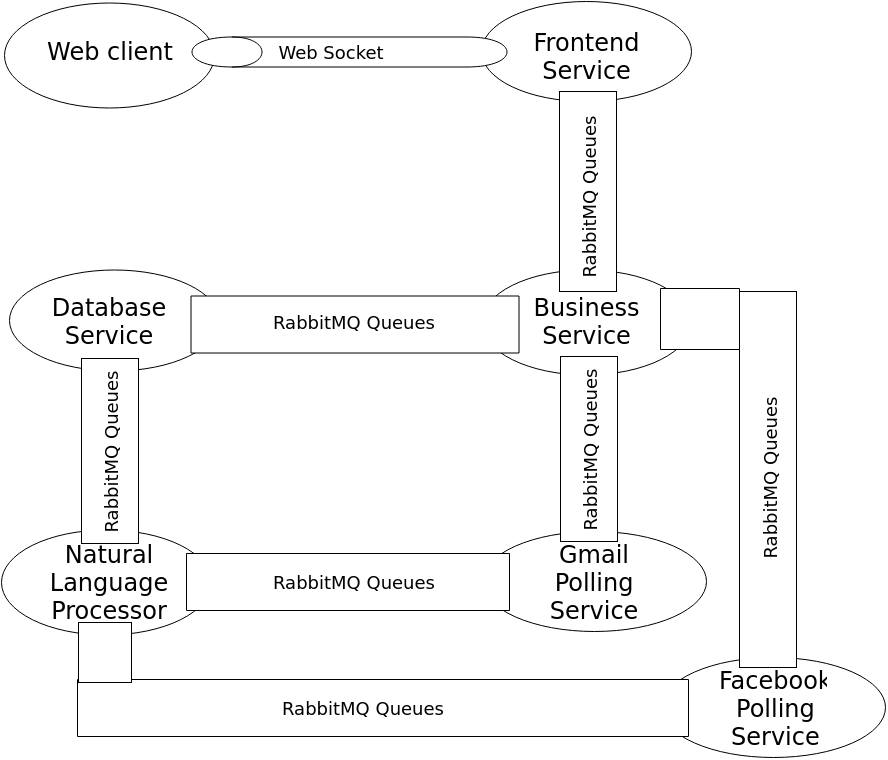

The diagram above was exported from draw.io. Its source (the exported page's mxGraphModel, read from the mxfile embedded in the PNG):
<mxGraphModel dx="1254" dy="539" grid="1" gridSize="10" guides="1" tooltips="1" connect="1" arrows="1" fold="1" page="1" pageScale="1" pageWidth="826" pageHeight="1169" background="#ffffff" math="0" shadow="0">
  <root>
    <mxCell id="0" />
    <mxCell id="1" parent="0" />
    <mxCell id="2" value="" style="ellipse;whiteSpace=wrap;html=1;" parent="1" vertex="1">
      <mxGeometry x="73" y="11" width="210" height="105" as="geometry" />
    </mxCell>
    <mxCell id="3" value="&lt;font style=&quot;font-size: 24px&quot;&gt;Web client&lt;/font&gt;" style="text;html=1;strokeColor=none;fillColor=none;align=center;verticalAlign=middle;whiteSpace=wrap;overflow=hidden;" parent="1" vertex="1">
      <mxGeometry x="111" y="40" width="135" height="40" as="geometry" />
    </mxCell>
    <mxCell id="5" value="" style="ellipse;whiteSpace=wrap;html=1;" parent="1" vertex="1">
      <mxGeometry x="550" y="10" width="210" height="100" as="geometry" />
    </mxCell>
    <mxCell id="6" value="&lt;font style=&quot;font-size: 24px&quot;&gt;Frontend Service&lt;/font&gt;" style="text;html=1;strokeColor=none;fillColor=none;align=center;verticalAlign=middle;whiteSpace=wrap;overflow=hidden;" parent="1" vertex="1">
      <mxGeometry x="598" y="30" width="115" height="70" as="geometry" />
    </mxCell>
    <mxCell id="4" value="" style="shape=cylinder;whiteSpace=wrap;html=1;rotation=-90;" parent="1" vertex="1">
      <mxGeometry x="403" y="-97" width="30" height="315" as="geometry" />
    </mxCell>
    <mxCell id="7" value="&lt;font style=&quot;font-size: 18px&quot;&gt;Web Socket&lt;/font&gt;" style="text;html=1;strokeColor=none;fillColor=none;align=center;verticalAlign=middle;whiteSpace=wrap;overflow=hidden;" parent="1" vertex="1">
      <mxGeometry x="345" y="45" width="110" height="30" as="geometry" />
    </mxCell>
    <mxCell id="10" value="" style="ellipse;whiteSpace=wrap;html=1;" parent="1" vertex="1">
      <mxGeometry x="550" y="279" width="210" height="105" as="geometry" />
    </mxCell>
    <mxCell id="11" value="&lt;font style=&quot;font-size: 24px&quot;&gt;Business Service&lt;/font&gt;" style="text;html=1;strokeColor=none;fillColor=none;align=center;verticalAlign=middle;whiteSpace=wrap;overflow=hidden;" parent="1" vertex="1">
      <mxGeometry x="593" y="294" width="125" height="71" as="geometry" />
    </mxCell>
    <mxCell id="12" value="" style="whiteSpace=wrap;html=1;" parent="1" vertex="1">
      <mxGeometry x="628" y="100" width="57" height="200" as="geometry" />
    </mxCell>
    <mxCell id="15" value="" style="ellipse;whiteSpace=wrap;html=1;" parent="1" vertex="1">
      <mxGeometry x="78" y="279" width="210" height="101" as="geometry" />
    </mxCell>
    <mxCell id="16" value="&lt;font style=&quot;font-size: 24px&quot;&gt;Database Service&lt;/font&gt;" style="text;html=1;strokeColor=none;fillColor=none;align=center;verticalAlign=middle;whiteSpace=wrap;overflow=hidden;" parent="1" vertex="1">
      <mxGeometry x="118" y="300" width="120" height="60" as="geometry" />
    </mxCell>
    <mxCell id="17" value="" style="whiteSpace=wrap;html=1;rotation=90;" parent="1" vertex="1">
      <mxGeometry x="395" y="169" width="57" height="328" as="geometry" />
    </mxCell>
    <mxCell id="18" value="&lt;font style=&quot;font-size: 18px&quot;&gt;RabbitMQ Queues&lt;/font&gt;" style="text;html=1;strokeColor=none;fillColor=none;align=center;verticalAlign=middle;whiteSpace=wrap;overflow=hidden;rotation=0;" parent="1" vertex="1">
      <mxGeometry x="335" y="305" width="175" height="50" as="geometry" />
    </mxCell>
    <mxCell id="20" value="" style="ellipse;whiteSpace=wrap;html=1;" parent="1" vertex="1">
      <mxGeometry x="551" y="540" width="224" height="100" as="geometry" />
    </mxCell>
    <mxCell id="21" value="&lt;font style=&quot;font-size: 24px&quot;&gt;Gmail Polling Service&lt;/font&gt;" style="text;html=1;strokeColor=none;fillColor=none;align=center;verticalAlign=middle;whiteSpace=wrap;overflow=hidden;" parent="1" vertex="1">
      <mxGeometry x="607" y="548" width="112" height="85" as="geometry" />
    </mxCell>
    <mxCell id="23" value="" style="whiteSpace=wrap;html=1;rotation=0;" parent="1" vertex="1">
      <mxGeometry x="629" y="365" width="57" height="185" as="geometry" />
    </mxCell>
    <mxCell id="37" value="" style="ellipse;whiteSpace=wrap;html=1;" parent="1" vertex="1">
      <mxGeometry x="70" y="538" width="210" height="105" as="geometry" />
    </mxCell>
    <mxCell id="38" value="" style="whiteSpace=wrap;html=1;rotation=90;" parent="1" vertex="1">
      <mxGeometry x="388" y="429" width="57" height="323" as="geometry" />
    </mxCell>
    <mxCell id="45" value="&lt;font style=&quot;font-size: 24px&quot;&gt;Natural Language Processor&lt;/font&gt;" style="text;html=1;strokeColor=none;fillColor=none;align=center;verticalAlign=middle;whiteSpace=wrap;overflow=hidden;" parent="1" vertex="1">
      <mxGeometry x="112" y="548" width="132" height="85" as="geometry" />
    </mxCell>
    <mxCell id="46" value="" style="whiteSpace=wrap;html=1;rotation=0;" parent="1" vertex="1">
      <mxGeometry x="150" y="367" width="57" height="185" as="geometry" />
    </mxCell>
    <mxCell id="47" value="&lt;font style=&quot;font-size: 18px&quot;&gt;RabbitMQ Queues&lt;/font&gt;" style="text;html=1;strokeColor=none;fillColor=none;align=center;verticalAlign=middle;whiteSpace=wrap;overflow=hidden;rotation=0;" parent="1" vertex="1">
      <mxGeometry x="335" y="565" width="175" height="50" as="geometry" />
    </mxCell>
    <mxCell id="48" value="&lt;font style=&quot;font-size: 18px&quot;&gt;RabbitMQ Queues&lt;/font&gt;" style="text;html=1;strokeColor=none;fillColor=none;align=center;verticalAlign=middle;whiteSpace=wrap;overflow=hidden;rotation=-90;" parent="1" vertex="1">
      <mxGeometry x="91" y="435" width="175" height="50" as="geometry" />
    </mxCell>
    <mxCell id="49" value="&lt;font style=&quot;font-size: 18px&quot;&gt;RabbitMQ Queues&lt;/font&gt;" style="text;html=1;strokeColor=none;fillColor=none;align=center;verticalAlign=middle;whiteSpace=wrap;overflow=hidden;rotation=-90;" parent="1" vertex="1">
      <mxGeometry x="570" y="434" width="175" height="50" as="geometry" />
    </mxCell>
    <mxCell id="50" value="&lt;font style=&quot;font-size: 18px&quot;&gt;RabbitMQ Queues&lt;/font&gt;" style="text;html=1;strokeColor=none;fillColor=none;align=center;verticalAlign=middle;whiteSpace=wrap;overflow=hidden;rotation=-90;" parent="1" vertex="1">
      <mxGeometry x="569" y="180" width="175" height="50" as="geometry" />
    </mxCell>
    <mxCell id="52" value="" style="ellipse;whiteSpace=wrap;html=1;" vertex="1" parent="1">
      <mxGeometry x="730" y="666" width="224" height="100" as="geometry" />
    </mxCell>
    <mxCell id="53" value="&lt;font style=&quot;font-size: 24px&quot;&gt;Facebook&lt;/font&gt;&lt;div&gt;&lt;span style=&quot;font-size: 24px ; line-height: 1.2&quot;&gt;Polling Service&lt;/span&gt;&lt;/div&gt;" style="text;html=1;strokeColor=none;fillColor=none;align=center;verticalAlign=middle;whiteSpace=wrap;overflow=hidden;" vertex="1" parent="1">
      <mxGeometry x="786" y="674" width="112" height="85" as="geometry" />
    </mxCell>
    <mxCell id="54" value="" style="whiteSpace=wrap;html=1;rotation=0;" vertex="1" parent="1">
      <mxGeometry x="808" y="300" width="57" height="376" as="geometry" />
    </mxCell>
    <mxCell id="55" value="" style="whiteSpace=wrap;html=1;rotation=90;" vertex="1" parent="1">
      <mxGeometry x="423" y="411" width="57" height="611" as="geometry" />
    </mxCell>
    <mxCell id="56" value="&lt;font style=&quot;font-size: 18px&quot;&gt;RabbitMQ Queues&lt;/font&gt;" style="text;html=1;strokeColor=none;fillColor=none;align=center;verticalAlign=middle;whiteSpace=wrap;overflow=hidden;rotation=0;" vertex="1" parent="1">
      <mxGeometry x="344" y="691" width="175" height="50" as="geometry" />
    </mxCell>
    <mxCell id="57" value="&lt;font style=&quot;font-size: 18px&quot;&gt;RabbitMQ Queues&lt;/font&gt;" style="text;html=1;strokeColor=none;fillColor=none;align=center;verticalAlign=middle;whiteSpace=wrap;overflow=hidden;rotation=-90;" vertex="1" parent="1">
      <mxGeometry x="750" y="460" width="175" height="53" as="geometry" />
    </mxCell>
    <mxCell id="59" value="" style="whiteSpace=wrap;html=1;" vertex="1" parent="1">
      <mxGeometry x="147" y="631" width="53" height="60" as="geometry" />
    </mxCell>
    <mxCell id="60" value="" style="whiteSpace=wrap;html=1;rotation=-90;" vertex="1" parent="1">
      <mxGeometry x="738" y="288" width="61" height="79" as="geometry" />
    </mxCell>
  </root>
</mxGraphModel>